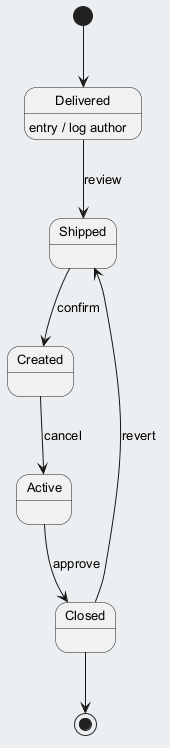

The diagram above was rendered by PlantUML. Its source (embedded in the PNG):
@startuml
skinparam backgroundColor #ECEFF1
skinparam classBackgroundColor #FFFFFF
skinparam classBorderColor #455A64
skinparam defaultFontSize 13
[*] --> Delivered
Delivered --> Shipped : review
Delivered : entry / log author
Shipped --> Created : confirm
Created --> Active : cancel
Active --> Closed : approve
Closed --> Shipped : revert
Closed --> [*]
@enduml